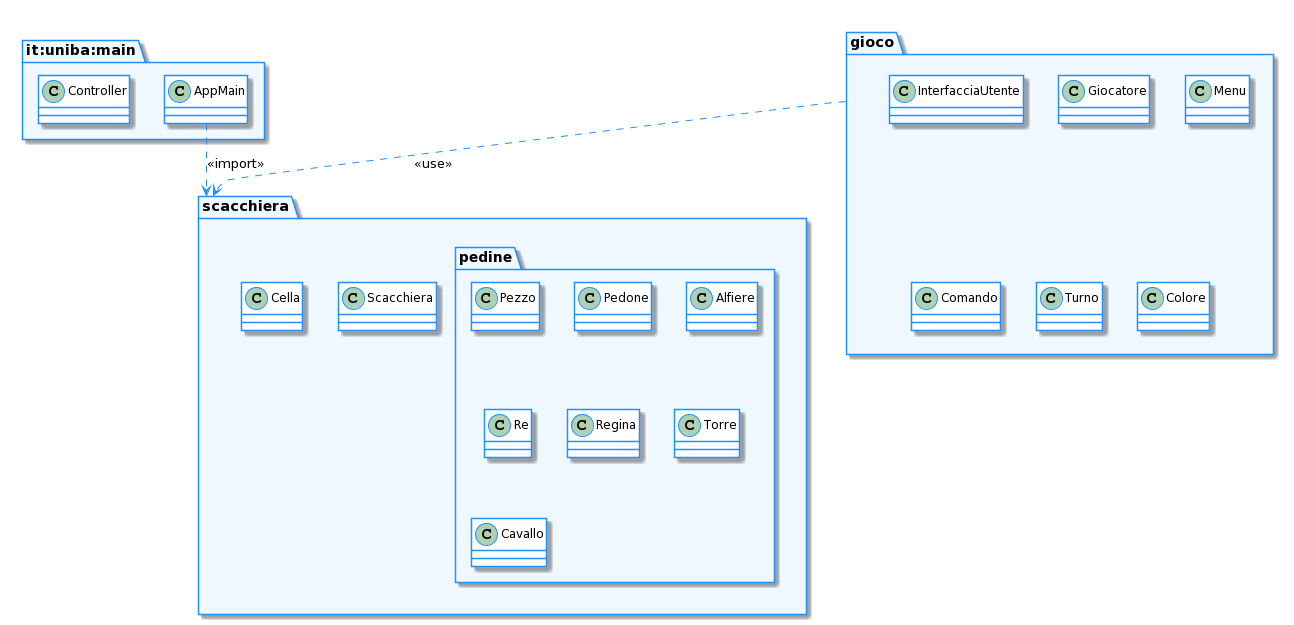

The diagram above was rendered by PlantUML. Its source (embedded in the PNG):
@startuml
skinparam package{
    BackgroundColor AliceBlue
    ArrowColor DodgerBlue
    BorderColor DodgerBlue
}
skinparam class{
    BackgroundColor white
    ArrowColor DodgerBlue
    BorderColor DodgerBlue
}

package it:uniba:main <<Folder>> {
  class AppMain
  class Controller
}
package scacchiera <<Folder>> {
  class Scacchiera
  class Cella
    package pedine <<Folder>> {
      class Pezzo
      class Pedone
      class Alfiere
      class Re
      class Regina
      class Torre
      class Cavallo
    }
}
package gioco <<Folder>> {
  class InterfacciaUtente
  class Giocatore
  class Menu
  class Comando
  class Turno
  class Colore
}


AppMain ..> scacchiera:<<import>>
gioco ..>scacchiera:<<use>>
@enduml